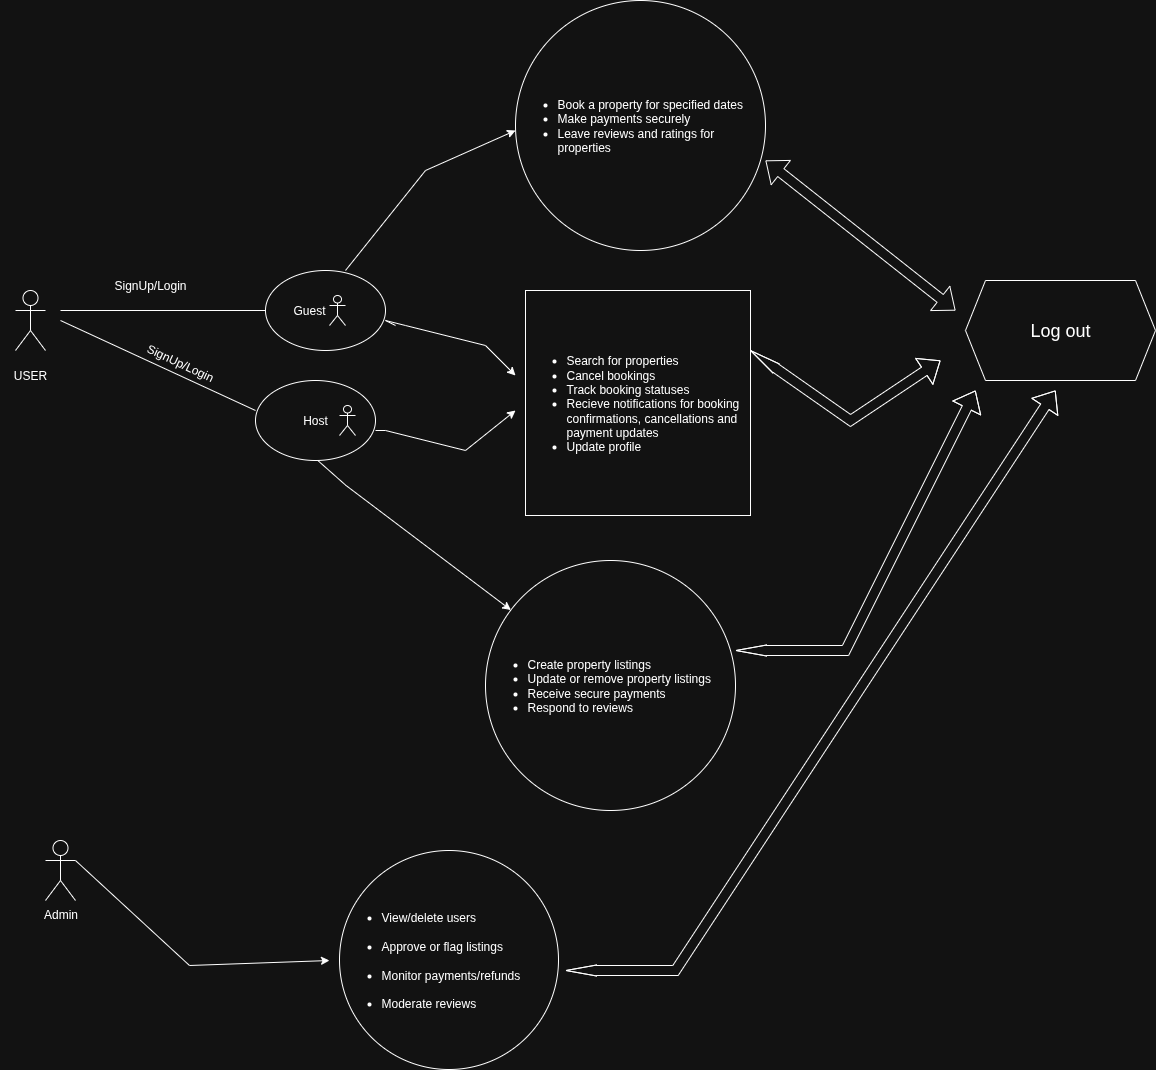

The diagram above was exported from draw.io. Its source (the exported page's mxGraphModel, read from the mxfile embedded in the PNG):
<mxGraphModel dx="1042" dy="1729" grid="1" gridSize="10" guides="1" tooltips="1" connect="1" arrows="1" fold="1" page="1" pageScale="1" pageWidth="827" pageHeight="1169" math="0" shadow="0">
  <root>
    <mxCell id="0" />
    <mxCell id="1" parent="0" />
    <mxCell id="9jrMFpbp-saNP-koyEgG-12" value="" style="shape=umlActor;verticalLabelPosition=bottom;verticalAlign=top;html=1;outlineConnect=0;" vertex="1" parent="1">
      <mxGeometry x="120" y="90" width="30" height="60" as="geometry" />
    </mxCell>
    <mxCell id="9jrMFpbp-saNP-koyEgG-15" value="USER" style="text;html=1;align=center;verticalAlign=middle;whiteSpace=wrap;rounded=0;" vertex="1" parent="1">
      <mxGeometry x="105" y="160" width="60" height="30" as="geometry" />
    </mxCell>
    <mxCell id="9jrMFpbp-saNP-koyEgG-16" value="" style="endArrow=none;html=1;rounded=0;" edge="1" parent="1">
      <mxGeometry width="50" height="50" relative="1" as="geometry">
        <mxPoint x="165" y="110" as="sourcePoint" />
        <mxPoint x="370" y="110" as="targetPoint" />
      </mxGeometry>
    </mxCell>
    <mxCell id="9jrMFpbp-saNP-koyEgG-17" value="" style="ellipse;whiteSpace=wrap;html=1;" vertex="1" parent="1">
      <mxGeometry x="370" y="70" width="120" height="80" as="geometry" />
    </mxCell>
    <mxCell id="9jrMFpbp-saNP-koyEgG-18" value="" style="endArrow=none;html=1;rounded=0;" edge="1" parent="1">
      <mxGeometry width="50" height="50" relative="1" as="geometry">
        <mxPoint x="165" y="120" as="sourcePoint" />
        <mxPoint x="360" y="210" as="targetPoint" />
      </mxGeometry>
    </mxCell>
    <mxCell id="9jrMFpbp-saNP-koyEgG-19" value="" style="ellipse;whiteSpace=wrap;html=1;" vertex="1" parent="1">
      <mxGeometry x="360" y="180" width="120" height="80" as="geometry" />
    </mxCell>
    <mxCell id="9jrMFpbp-saNP-koyEgG-22" value="SignUp/Login" style="text;html=1;align=center;verticalAlign=middle;whiteSpace=wrap;rounded=0;" vertex="1" parent="1">
      <mxGeometry x="200" y="70" width="110" height="30" as="geometry" />
    </mxCell>
    <mxCell id="9jrMFpbp-saNP-koyEgG-23" value="Guest" style="text;html=1;align=center;verticalAlign=middle;whiteSpace=wrap;rounded=0;" vertex="1" parent="1">
      <mxGeometry x="384" y="95" width="60" height="30" as="geometry" />
    </mxCell>
    <mxCell id="9jrMFpbp-saNP-koyEgG-24" value="Host" style="text;html=1;align=center;verticalAlign=middle;whiteSpace=wrap;rounded=0;" vertex="1" parent="1">
      <mxGeometry x="390" y="205" width="60" height="30" as="geometry" />
    </mxCell>
    <mxCell id="9jrMFpbp-saNP-koyEgG-25" value="" style="endArrow=classic;html=1;rounded=0;" edge="1" parent="1">
      <mxGeometry width="50" height="50" relative="1" as="geometry">
        <mxPoint x="500" y="125" as="sourcePoint" />
        <mxPoint x="620" y="175" as="targetPoint" />
        <Array as="points">
          <mxPoint x="490" y="120" />
          <mxPoint x="510" y="125" />
          <mxPoint x="590" y="145" />
        </Array>
      </mxGeometry>
    </mxCell>
    <mxCell id="9jrMFpbp-saNP-koyEgG-26" value="" style="endArrow=classic;html=1;rounded=0;" edge="1" parent="1">
      <mxGeometry width="50" height="50" relative="1" as="geometry">
        <mxPoint x="480" y="230" as="sourcePoint" />
        <mxPoint x="620" y="210" as="targetPoint" />
        <Array as="points">
          <mxPoint x="490" y="230" />
          <mxPoint x="570" y="250" />
        </Array>
      </mxGeometry>
    </mxCell>
    <mxCell id="9jrMFpbp-saNP-koyEgG-28" value="" style="shape=umlActor;verticalLabelPosition=bottom;verticalAlign=top;html=1;outlineConnect=0;" vertex="1" parent="1">
      <mxGeometry x="434" y="95" width="16" height="30" as="geometry" />
    </mxCell>
    <mxCell id="9jrMFpbp-saNP-koyEgG-29" value="" style="shape=umlActor;verticalLabelPosition=bottom;verticalAlign=top;html=1;outlineConnect=0;" vertex="1" parent="1">
      <mxGeometry x="444" y="205" width="16" height="30" as="geometry" />
    </mxCell>
    <mxCell id="9jrMFpbp-saNP-koyEgG-30" value="SignUp/Login" style="text;html=1;align=center;verticalAlign=middle;whiteSpace=wrap;rounded=0;rotation=25;" vertex="1" parent="1">
      <mxGeometry x="230" y="150" width="110" height="25" as="geometry" />
    </mxCell>
    <mxCell id="9jrMFpbp-saNP-koyEgG-34" value="&lt;div style=&quot;text-align: left;&quot;&gt;&lt;ul&gt;&lt;li&gt;&lt;span style=&quot;background-color: transparent; color: light-dark(rgb(0, 0, 0), rgb(255, 255, 255));&quot;&gt;Search for properties&lt;/span&gt;&lt;/li&gt;&lt;li&gt;Cancel bookings&lt;/li&gt;&lt;li&gt;Track booking statuses&lt;/li&gt;&lt;li&gt;Recieve notifications for booking confirmations, cancellations and payment updates&lt;/li&gt;&lt;li&gt;Update profile&lt;/li&gt;&lt;/ul&gt;&lt;/div&gt;" style="whiteSpace=wrap;html=1;aspect=fixed;fillColor=none;" vertex="1" parent="1">
      <mxGeometry x="630" y="90" width="225" height="225" as="geometry" />
    </mxCell>
    <mxCell id="9jrMFpbp-saNP-koyEgG-36" value="" style="endArrow=classic;html=1;rounded=0;" edge="1" parent="1">
      <mxGeometry width="50" height="50" relative="1" as="geometry">
        <mxPoint x="450" y="70" as="sourcePoint" />
        <mxPoint x="620" y="-70" as="targetPoint" />
        <Array as="points">
          <mxPoint x="530" y="-30" />
        </Array>
      </mxGeometry>
    </mxCell>
    <mxCell id="9jrMFpbp-saNP-koyEgG-40" value="&lt;ul&gt;&lt;li&gt;Book a property for specified dates&lt;/li&gt;&lt;li&gt;Make payments securely&lt;/li&gt;&lt;li&gt;Leave reviews and ratings for properties&lt;/li&gt;&lt;/ul&gt;" style="ellipse;whiteSpace=wrap;html=1;aspect=fixed;fillColor=none;align=left;" vertex="1" parent="1">
      <mxGeometry x="620" y="-200" width="250" height="250" as="geometry" />
    </mxCell>
    <mxCell id="9jrMFpbp-saNP-koyEgG-41" value="&lt;ul&gt;&lt;li&gt;Create property listings&lt;/li&gt;&lt;li&gt;Update or remove property listings&lt;/li&gt;&lt;li&gt;Receive secure payments&lt;/li&gt;&lt;li&gt;Respond to reviews&lt;/li&gt;&lt;/ul&gt;" style="ellipse;whiteSpace=wrap;html=1;aspect=fixed;fillColor=none;align=left;" vertex="1" parent="1">
      <mxGeometry x="590" y="360" width="250" height="250" as="geometry" />
    </mxCell>
    <mxCell id="9jrMFpbp-saNP-koyEgG-45" value="" style="endArrow=classic;html=1;rounded=0;exitX=0.35;exitY=0.94;exitDx=0;exitDy=0;exitPerimeter=0;" edge="1" parent="1" target="9jrMFpbp-saNP-koyEgG-41">
      <mxGeometry width="50" height="50" relative="1" as="geometry">
        <mxPoint x="422.3" y="260.00000000000006" as="sourcePoint" />
        <mxPoint x="629.998849591341" y="417.4452100989659" as="targetPoint" />
        <Array as="points">
          <mxPoint x="450.3" y="284.8" />
        </Array>
      </mxGeometry>
    </mxCell>
    <mxCell id="9jrMFpbp-saNP-koyEgG-46" value="Admin" style="shape=umlActor;verticalLabelPosition=bottom;verticalAlign=top;html=1;outlineConnect=0;" vertex="1" parent="1">
      <mxGeometry x="150" y="640" width="30" height="60" as="geometry" />
    </mxCell>
    <mxCell id="9jrMFpbp-saNP-koyEgG-48" value="" style="endArrow=classic;html=1;rounded=0;exitX=1;exitY=0.3333333333333333;exitDx=0;exitDy=0;exitPerimeter=0;" edge="1" parent="1" source="9jrMFpbp-saNP-koyEgG-46">
      <mxGeometry width="50" height="50" relative="1" as="geometry">
        <mxPoint x="224" y="760" as="sourcePoint" />
        <mxPoint x="434" y="760" as="targetPoint" />
        <Array as="points">
          <mxPoint x="294" y="765" />
        </Array>
      </mxGeometry>
    </mxCell>
    <mxCell id="9jrMFpbp-saNP-koyEgG-49" value="&lt;ul style=&quot;line-height: 140%;&quot;&gt;&lt;li&gt;&lt;span style=&quot;background-color: transparent; color: light-dark(rgb(0, 0, 0), rgb(255, 255, 255));&quot;&gt;View/delete users&lt;/span&gt;&lt;/li&gt;&lt;li data-end=&quot;1675&quot; data-start=&quot;1649&quot;&gt;&lt;p data-end=&quot;1675&quot; data-start=&quot;1651&quot;&gt;Approve or flag listings&lt;/p&gt;&lt;/li&gt;&lt;li data-end=&quot;1702&quot; data-start=&quot;1676&quot;&gt;&lt;p data-end=&quot;1702&quot; data-start=&quot;1678&quot;&gt;Monitor payments/refunds&lt;/p&gt;&lt;/li&gt;&lt;li data-end=&quot;1721&quot; data-start=&quot;1703&quot;&gt;&lt;p data-end=&quot;1721&quot; data-start=&quot;1705&quot;&gt;Moderate reviews&lt;/p&gt;&lt;/li&gt;&lt;/ul&gt;" style="ellipse;whiteSpace=wrap;html=1;aspect=fixed;align=left;" vertex="1" parent="1">
      <mxGeometry x="444" y="650" width="219" height="219" as="geometry" />
    </mxCell>
    <mxCell id="9jrMFpbp-saNP-koyEgG-52" value="" style="shape=flexArrow;endArrow=classic;startArrow=classic;html=1;rounded=0;exitX=1;exitY=0.64;exitDx=0;exitDy=0;exitPerimeter=0;entryX=0;entryY=0.25;entryDx=0;entryDy=0;entryPerimeter=0;" edge="1" parent="1" source="9jrMFpbp-saNP-koyEgG-40">
      <mxGeometry width="100" height="100" relative="1" as="geometry">
        <mxPoint x="910" as="sourcePoint" />
        <mxPoint x="1060" y="110" as="targetPoint" />
      </mxGeometry>
    </mxCell>
    <mxCell id="9jrMFpbp-saNP-koyEgG-53" value="" style="shape=flexArrow;endArrow=classic;startArrow=classic;html=1;rounded=0;exitX=1;exitY=0.64;exitDx=0;exitDy=0;exitPerimeter=0;startWidth=0;startSize=9.88;" edge="1" parent="1">
      <mxGeometry width="100" height="100" relative="1" as="geometry">
        <mxPoint x="855" y="150" as="sourcePoint" />
        <mxPoint x="1045" y="160" as="targetPoint" />
        <Array as="points">
          <mxPoint x="955" y="220" />
        </Array>
      </mxGeometry>
    </mxCell>
    <mxCell id="9jrMFpbp-saNP-koyEgG-54" value="" style="shape=flexArrow;endArrow=classic;startArrow=classic;html=1;rounded=0;exitX=1;exitY=0.64;exitDx=0;exitDy=0;exitPerimeter=0;startWidth=0;startSize=9.88;" edge="1" parent="1">
      <mxGeometry width="100" height="100" relative="1" as="geometry">
        <mxPoint x="840" y="450" as="sourcePoint" />
        <mxPoint x="1080" y="190" as="targetPoint" />
        <Array as="points">
          <mxPoint x="950" y="450" />
        </Array>
      </mxGeometry>
    </mxCell>
    <mxCell id="9jrMFpbp-saNP-koyEgG-55" value="&lt;font style=&quot;font-size: 18px;&quot;&gt;Log out&lt;/font&gt;" style="shape=hexagon;perimeter=hexagonPerimeter2;whiteSpace=wrap;html=1;fixedSize=1;" vertex="1" parent="1">
      <mxGeometry x="1070" y="80" width="190" height="100" as="geometry" />
    </mxCell>
    <mxCell id="9jrMFpbp-saNP-koyEgG-56" value="" style="shape=flexArrow;endArrow=classic;startArrow=classic;html=1;rounded=0;exitX=1;exitY=0.64;exitDx=0;exitDy=0;exitPerimeter=0;startWidth=0;startSize=9.88;" edge="1" parent="1">
      <mxGeometry width="100" height="100" relative="1" as="geometry">
        <mxPoint x="670" y="770" as="sourcePoint" />
        <mxPoint x="1160" y="190" as="targetPoint" />
        <Array as="points">
          <mxPoint x="780" y="770" />
        </Array>
      </mxGeometry>
    </mxCell>
  </root>
</mxGraphModel>